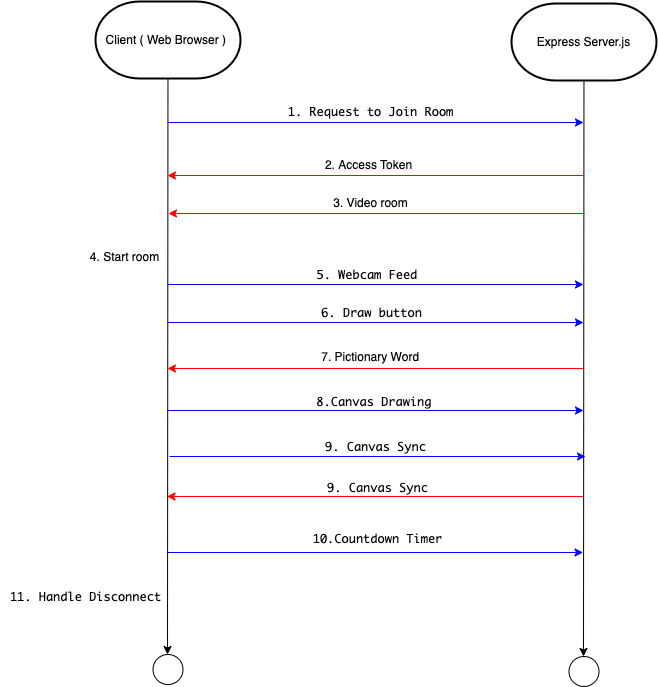

The diagram above was exported from draw.io. Its source (the exported page's mxGraphModel, read from the mxfile embedded in the PNG):
<mxGraphModel dx="1175" dy="741" grid="0" gridSize="10" guides="1" tooltips="1" connect="1" arrows="1" fold="1" page="1" pageScale="1" pageWidth="850" pageHeight="1100" background="none" math="0" shadow="0">
  <root>
    <mxCell id="0" />
    <mxCell id="1" parent="0" />
    <mxCell id="6" value="" style="group;fillColor=none;fontColor=#000000;strokeColor=none;" parent="1" vertex="1" connectable="0">
      <mxGeometry x="118" y="67" width="145" height="683" as="geometry" />
    </mxCell>
    <mxCell id="4" style="edgeStyle=none;html=1;strokeColor=#000000;fontColor=#000000;" parent="6" source="3" edge="1">
      <mxGeometry relative="1" as="geometry">
        <mxPoint x="72" y="653" as="targetPoint" />
      </mxGeometry>
    </mxCell>
    <mxCell id="3" value="Client ( Web Browser )&amp;nbsp;" style="strokeWidth=2;html=1;shape=mxgraph.flowchart.terminator;whiteSpace=wrap;fillColor=none;fontColor=#000000;" parent="6" vertex="1">
      <mxGeometry width="145" height="77" as="geometry" />
    </mxCell>
    <mxCell id="5" value="" style="verticalLabelPosition=bottom;verticalAlign=top;html=1;shape=mxgraph.flowchart.on-page_reference;fillColor=none;fontColor=#000000;" parent="6" vertex="1">
      <mxGeometry x="57.5" y="653" width="30" height="30" as="geometry" />
    </mxCell>
    <mxCell id="18" value="4. Start room" style="text;html=1;align=center;verticalAlign=middle;resizable=0;points=[];autosize=1;strokeColor=none;fillColor=none;fontColor=#000000;" parent="6" vertex="1">
      <mxGeometry x="-15" y="243" width="87" height="26" as="geometry" />
    </mxCell>
    <mxCell id="7" value="" style="group;fillColor=none;fontColor=#000000;" parent="1" vertex="1" connectable="0">
      <mxGeometry x="534" y="69" width="145" height="683" as="geometry" />
    </mxCell>
    <mxCell id="8" style="edgeStyle=none;html=1;strokeColor=#000000;fontColor=#000000;" parent="7" source="9" edge="1">
      <mxGeometry relative="1" as="geometry">
        <mxPoint x="72" y="653" as="targetPoint" />
      </mxGeometry>
    </mxCell>
    <mxCell id="9" value="Express Server.js" style="strokeWidth=2;html=1;shape=mxgraph.flowchart.terminator;whiteSpace=wrap;fillColor=none;fontColor=#000000;" parent="7" vertex="1">
      <mxGeometry width="145" height="77" as="geometry" />
    </mxCell>
    <mxCell id="10" value="" style="verticalLabelPosition=bottom;verticalAlign=top;html=1;shape=mxgraph.flowchart.on-page_reference;fillColor=none;fontColor=#000000;" parent="7" vertex="1">
      <mxGeometry x="57.5" y="653" width="30" height="30" as="geometry" />
    </mxCell>
    <mxCell id="11" value="" style="endArrow=classic;html=1;strokeColor=#0000FF;fontColor=#000000;" parent="1" edge="1">
      <mxGeometry width="50" height="50" relative="1" as="geometry">
        <mxPoint x="190" y="188" as="sourcePoint" />
        <mxPoint x="606" y="188" as="targetPoint" />
      </mxGeometry>
    </mxCell>
    <mxCell id="12" value="&lt;div style=&quot;text-align: left;&quot;&gt;&lt;span style=&quot;background-color: initial;&quot;&gt;&lt;font style=&quot;font-size: 12px;&quot; face=&quot;Söhne Mono, Monaco, Andale Mono, Ubuntu Mono, monospace&quot;&gt;1. Request to Join Room&lt;/font&gt;&lt;/span&gt;&lt;/div&gt;" style="text;html=1;align=center;verticalAlign=middle;resizable=0;points=[];autosize=1;fontColor=#000000;" parent="1" vertex="1">
      <mxGeometry x="301" y="165" width="184" height="26" as="geometry" />
    </mxCell>
    <mxCell id="13" value="" style="endArrow=classic;html=1;strokeColor=#FF0000;fontColor=#000000;" parent="1" edge="1">
      <mxGeometry width="50" height="50" relative="1" as="geometry">
        <mxPoint x="606" y="241" as="sourcePoint" />
        <mxPoint x="190" y="241" as="targetPoint" />
      </mxGeometry>
    </mxCell>
    <mxCell id="15" value="2.&amp;nbsp;Access Token" style="text;html=1;align=center;verticalAlign=middle;resizable=0;points=[];autosize=1;strokeColor=none;fillColor=none;fontColor=#000000;" parent="1" vertex="1">
      <mxGeometry x="338" y="218" width="105" height="26" as="geometry" />
    </mxCell>
    <mxCell id="16" value="" style="endArrow=classic;html=1;strokeColor=#FF0000;fontColor=#000000;" parent="1" edge="1">
      <mxGeometry width="50" height="50" relative="1" as="geometry">
        <mxPoint x="607" y="278.9999999999999" as="sourcePoint" />
        <mxPoint x="191" y="278.9999999999999" as="targetPoint" />
      </mxGeometry>
    </mxCell>
    <mxCell id="17" value="3. Video room" style="text;html=1;align=center;verticalAlign=middle;resizable=0;points=[];autosize=1;strokeColor=none;fillColor=none;fontColor=#000000;" parent="1" vertex="1">
      <mxGeometry x="346" y="256" width="93" height="26" as="geometry" />
    </mxCell>
    <mxCell id="19" value="" style="endArrow=classic;html=1;strokeColor=#0000FF;fontColor=#000000;" parent="1" edge="1">
      <mxGeometry width="50" height="50" relative="1" as="geometry">
        <mxPoint x="190" y="350" as="sourcePoint" />
        <mxPoint x="606" y="350" as="targetPoint" />
      </mxGeometry>
    </mxCell>
    <mxCell id="20" value="&lt;div style=&quot;text-align: left;&quot;&gt;&lt;span style=&quot;background-color: initial;&quot;&gt;&lt;font style=&quot;font-size: 12px;&quot; face=&quot;Söhne Mono, Monaco, Andale Mono, Ubuntu Mono, monospace&quot;&gt;5.&amp;nbsp;&lt;/font&gt;&lt;/span&gt;&lt;span style=&quot;font-family: &amp;quot;Söhne Mono&amp;quot;, Monaco, &amp;quot;Andale Mono&amp;quot;, &amp;quot;Ubuntu Mono&amp;quot;, monospace; background-color: initial;&quot;&gt;Webcam Feed&amp;nbsp;&lt;/span&gt;&lt;/div&gt;" style="text;html=1;align=center;verticalAlign=middle;resizable=0;points=[];autosize=1;fontColor=#000000;" parent="1" vertex="1">
      <mxGeometry x="330" y="328" width="126" height="26" as="geometry" />
    </mxCell>
    <mxCell id="21" value="" style="endArrow=classic;html=1;strokeColor=#FF0000;fontColor=#000000;" parent="1" edge="1">
      <mxGeometry width="50" height="50" relative="1" as="geometry">
        <mxPoint x="606" y="433.9999999999999" as="sourcePoint" />
        <mxPoint x="190" y="433.9999999999999" as="targetPoint" />
      </mxGeometry>
    </mxCell>
    <mxCell id="22" value="7.&amp;nbsp;Pictionary Word&amp;nbsp;&amp;nbsp;" style="text;html=1;align=center;verticalAlign=middle;resizable=0;points=[];autosize=1;strokeColor=none;fillColor=none;fontColor=#000000;" parent="1" vertex="1">
      <mxGeometry x="334" y="410" width="123" height="26" as="geometry" />
    </mxCell>
    <mxCell id="23" value="" style="endArrow=classic;html=1;strokeColor=#0000FF;fontColor=#000000;" parent="1" edge="1">
      <mxGeometry width="50" height="50" relative="1" as="geometry">
        <mxPoint x="190" y="388" as="sourcePoint" />
        <mxPoint x="606" y="388" as="targetPoint" />
      </mxGeometry>
    </mxCell>
    <mxCell id="24" value="&lt;div style=&quot;text-align: left;&quot;&gt;&lt;font face=&quot;Söhne Mono, Monaco, Andale Mono, Ubuntu Mono, monospace&quot;&gt;6. Draw button&lt;/font&gt;&lt;/div&gt;" style="text;html=1;align=center;verticalAlign=middle;resizable=0;points=[];autosize=1;fontColor=#000000;" parent="1" vertex="1">
      <mxGeometry x="334" y="366" width="119" height="26" as="geometry" />
    </mxCell>
    <mxCell id="25" value="" style="endArrow=classic;html=1;strokeColor=#0000FF;fontColor=#000000;" parent="1" edge="1">
      <mxGeometry width="50" height="50" relative="1" as="geometry">
        <mxPoint x="190" y="476" as="sourcePoint" />
        <mxPoint x="606" y="476" as="targetPoint" />
      </mxGeometry>
    </mxCell>
    <mxCell id="26" value="&lt;div style=&quot;text-align: left;&quot;&gt;&lt;font face=&quot;Söhne Mono, Monaco, Andale Mono, Ubuntu Mono, monospace&quot;&gt;8.&lt;/font&gt;&lt;span style=&quot;font-family: &amp;quot;Söhne Mono&amp;quot;, Monaco, &amp;quot;Andale Mono&amp;quot;, &amp;quot;Ubuntu Mono&amp;quot;, monospace; background-color: initial;&quot;&gt;Canvas Drawing&amp;nbsp;&lt;/span&gt;&lt;/div&gt;" style="text;html=1;align=center;verticalAlign=middle;resizable=0;points=[];autosize=1;fontColor=#000000;" parent="1" vertex="1">
      <mxGeometry x="330" y="455" width="140" height="26" as="geometry" />
    </mxCell>
    <mxCell id="27" value="" style="endArrow=classic;html=1;strokeColor=#0000FF;fontColor=#000000;" parent="1" edge="1">
      <mxGeometry width="50" height="50" relative="1" as="geometry">
        <mxPoint x="192" y="522" as="sourcePoint" />
        <mxPoint x="608" y="522" as="targetPoint" />
      </mxGeometry>
    </mxCell>
    <mxCell id="28" value="&lt;div style=&quot;text-align: left;&quot;&gt;&lt;font face=&quot;Söhne Mono, Monaco, Andale Mono, Ubuntu Mono, monospace&quot;&gt;9.&amp;nbsp;&lt;/font&gt;&lt;span style=&quot;font-family: &amp;quot;Söhne Mono&amp;quot;, Monaco, &amp;quot;Andale Mono&amp;quot;, &amp;quot;Ubuntu Mono&amp;quot;, monospace; background-color: initial;&quot;&gt;Canvas Sync&lt;/span&gt;&lt;/div&gt;" style="text;html=1;align=center;verticalAlign=middle;resizable=0;points=[];autosize=1;fontColor=#000000;" parent="1" vertex="1">
      <mxGeometry x="338" y="500" width="119" height="26" as="geometry" />
    </mxCell>
    <mxCell id="31" value="" style="endArrow=classic;html=1;strokeColor=#FF0000;fontColor=#000000;" parent="1" edge="1">
      <mxGeometry width="50" height="50" relative="1" as="geometry">
        <mxPoint x="605.5" y="561.9999999999998" as="sourcePoint" />
        <mxPoint x="189.5" y="561.9999999999998" as="targetPoint" />
      </mxGeometry>
    </mxCell>
    <mxCell id="33" value="&lt;div style=&quot;text-align: left;&quot;&gt;&lt;font face=&quot;Söhne Mono, Monaco, Andale Mono, Ubuntu Mono, monospace&quot;&gt;9.&amp;nbsp;&lt;/font&gt;&lt;span style=&quot;font-family: &amp;quot;Söhne Mono&amp;quot;, Monaco, &amp;quot;Andale Mono&amp;quot;, &amp;quot;Ubuntu Mono&amp;quot;, monospace; background-color: initial;&quot;&gt;Canvas Sync&lt;/span&gt;&lt;/div&gt;" style="text;html=1;align=center;verticalAlign=middle;resizable=0;points=[];autosize=1;fontColor=#000000;" parent="1" vertex="1">
      <mxGeometry x="340.5" y="541" width="119" height="26" as="geometry" />
    </mxCell>
    <mxCell id="34" value="" style="endArrow=classic;html=1;strokeColor=#0000FF;fontColor=#000000;" parent="1" edge="1">
      <mxGeometry width="50" height="50" relative="1" as="geometry">
        <mxPoint x="189.5" y="618" as="sourcePoint" />
        <mxPoint x="605.5" y="618" as="targetPoint" />
      </mxGeometry>
    </mxCell>
    <mxCell id="35" value="&lt;div style=&quot;text-align: left;&quot;&gt;&lt;font face=&quot;Söhne Mono, Monaco, Andale Mono, Ubuntu Mono, monospace&quot;&gt;10.&lt;/font&gt;&lt;span style=&quot;font-family: &amp;quot;Söhne Mono&amp;quot;, Monaco, &amp;quot;Andale Mono&amp;quot;, &amp;quot;Ubuntu Mono&amp;quot;, monospace; background-color: initial;&quot;&gt;Countdown Timer&lt;/span&gt;&lt;/div&gt;&lt;div style=&quot;text-align: left;&quot;&gt;&lt;font face=&quot;Söhne Mono, Monaco, Andale Mono, Ubuntu Mono, monospace&quot;&gt;&amp;nbsp;&lt;/font&gt;&lt;/div&gt;&lt;span style=&quot;font-family: monospace; font-size: 0px; text-align: start;&quot;&gt;%3CmxGraphModel%3E%3Croot%3E%3CmxCell%20id%3D%220%22%2F%3E%3CmxCell%20id%3D%221%22%20parent%3D%220%22%2F%3E%3CmxCell%20id%3D%222%22%20value%3D%22%22%20style%3D%22endArrow%3Dclassic%3Bhtml%3D1%3BstrokeColor%3D%230000FF%3B%22%20edge%3D%221%22%20parent%3D%221%22%3E%3CmxGeometry%20width%3D%2250%22%20height%3D%2250%22%20relative%3D%221%22%20as%3D%22geometry%22%3E%3CmxPoint%20x%3D%22192%22%20y%3D%22522%22%20as%3D%22sourcePoint%22%2F%3E%3CmxPoint%20x%3D%22608%22%20y%3D%22522%22%20as%3D%22targetPoint%22%2F%3E%3C%2FmxGeometry%3E%3C%2FmxCell%3E%3CmxCell%20id%3D%223%22%20value%3D%22%26lt%3Bdiv%20style%3D%26quot%3Btext-align%3A%20left%3B%26quot%3B%26gt%3B%26lt%3Bfont%20face%3D%26quot%3BS%C3%B6hne%20Mono%2C%20Monaco%2C%20Andale%20Mono%2C%20Ubuntu%20Mono%2C%20monospace%26quot%3B%26gt%3B9.%26amp%3Bnbsp%3B%26lt%3B%2Ffont%26gt%3B%26lt%3Bspan%20style%3D%26quot%3Bfont-family%3A%20%26amp%3Bquot%3BS%C3%B6hne%20Mono%26amp%3Bquot%3B%2C%20Monaco%2C%20%26amp%3Bquot%3BAndale%20Mono%26amp%3Bquot%3B%2C%20%26amp%3Bquot%3BUbuntu%20Mono%26amp%3Bquot%3B%2C%20monospace%3B%20background-color%3A%20initial%3B%26quot%3B%26gt%3BCanvas%20Sync%26lt%3B%2Fspan%26gt%3B%26lt%3B%2Fdiv%26gt%3B%22%20style%3D%22text%3Bhtml%3D1%3Balign%3Dcenter%3BverticalAlign%3Dmiddle%3Bresizable%3D0%3Bpoints%3D%5B%5D%3Bautosize%3D1%3BfontColor%3D%23000000%3B%22%20vertex%3D%221%22%20parent%3D%221%22%3E%3CmxGeometry%20x%3D%22338%22%20y%3D%22500%22%20width%3D%22119%22%20height%3D%2226%22%20as%3D%22geometry%22%2F%3E%3C%2FmxCell%3E%3C%2Froot%3E%3C%2FmxGraphModel&lt;/span&gt;" style="text;html=1;align=center;verticalAlign=middle;resizable=0;points=[];autosize=1;fontColor=#000000;" parent="1" vertex="1">
      <mxGeometry x="326" y="591" width="148" height="55" as="geometry" />
    </mxCell>
    <mxCell id="38" value="&lt;div style=&quot;text-align: left;&quot;&gt;&lt;font face=&quot;Söhne Mono, Monaco, Andale Mono, Ubuntu Mono, monospace&quot;&gt;11.&amp;nbsp;&lt;/font&gt;&lt;span style=&quot;font-family: &amp;quot;Söhne Mono&amp;quot;, Monaco, &amp;quot;Andale Mono&amp;quot;, &amp;quot;Ubuntu Mono&amp;quot;, monospace; background-color: initial;&quot;&gt;Handle Disconnect&lt;/span&gt;&lt;/div&gt;" style="text;html=1;align=center;verticalAlign=middle;resizable=0;points=[];autosize=1;fontColor=#000000;" parent="1" vertex="1">
      <mxGeometry x="23" y="650" width="169" height="26" as="geometry" />
    </mxCell>
  </root>
</mxGraphModel>